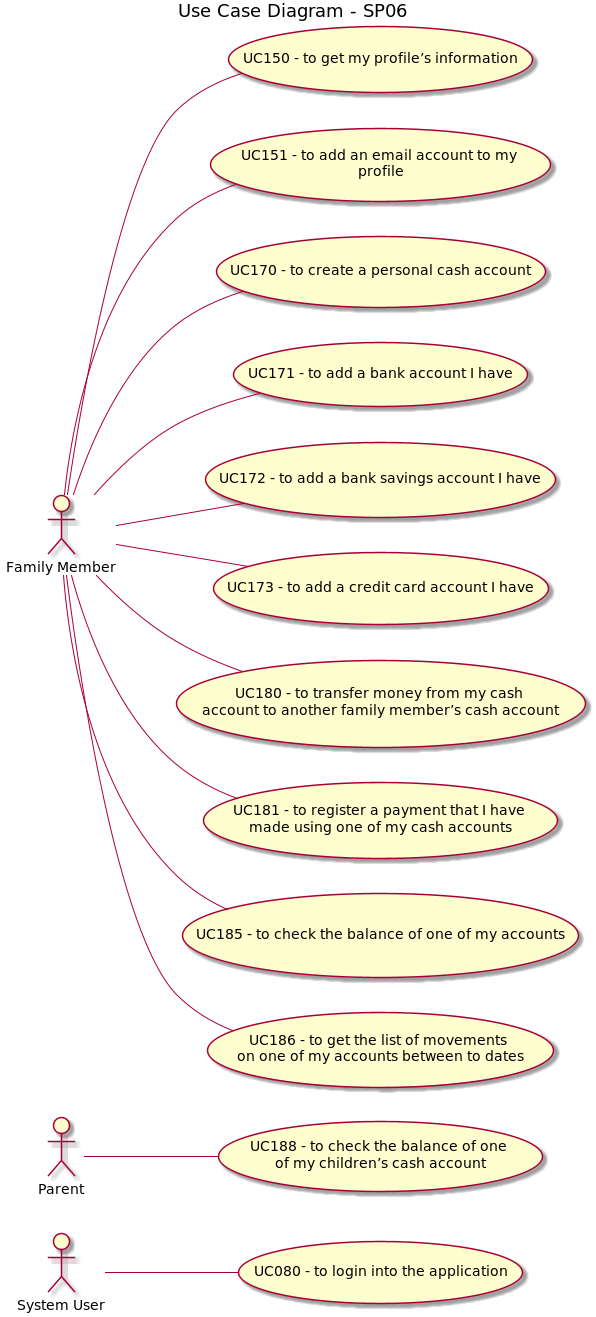

The diagram above was rendered by PlantUML. Its source (embedded in the PNG):
@startuml

left to right direction

title Use Case Diagram - SP06

actor "System User" as su
actor "Parent" as parent
actor "Family Member" as fm

usecase "UC080 - to login into the application" as uc080
usecase "UC150 - to get my profile’s information" as uc150
usecase "UC151 - to add an email account to my \nprofile" as uc151
usecase "UC170 - to create a personal cash account" as uc170
usecase "UC171 - to add a bank account I have" as uc171
usecase "UC172 - to add a bank savings account I have" as uc172
usecase "UC173 - to add a credit card account I have" as uc173
usecase "UC180 - to transfer money from my cash \naccount to another family member’s cash account" as uc180
usecase "UC181 - to register a payment that I have \nmade using one of my cash accounts" as uc181
usecase "UC185 - to check the balance of one of my accounts" as uc185
usecase "UC186 - to get the list of movements \non one of my accounts between to dates" as uc186
usecase "UC188 - to check the balance of one \nof my children’s cash account" as uc188

su -- uc080
fm -- uc150
fm -- uc151
fm -- uc170
fm -- uc171
fm -- uc172
fm -- uc173
fm -- uc180
fm -- uc181
fm -- uc185
fm -- uc186
parent -- uc188


@enduml